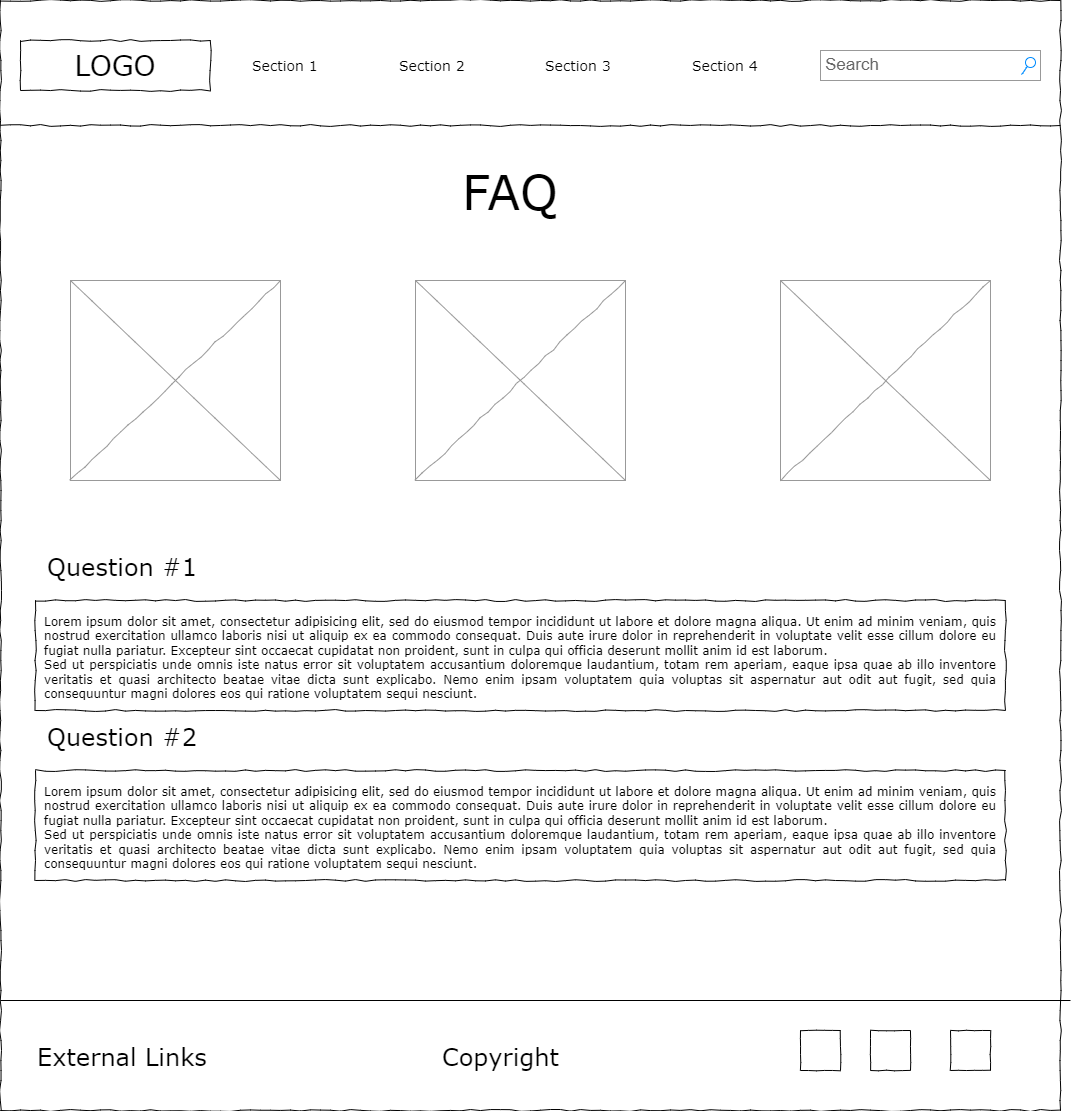

The diagram above was exported from draw.io. Its source (the exported page's mxGraphModel, read from the mxfile embedded in the PNG):
<mxGraphModel dx="1500" dy="763" grid="1" gridSize="10" guides="1" tooltips="1" connect="1" arrows="1" fold="1" page="1" pageScale="1" pageWidth="1100" pageHeight="850" background="none" math="0" shadow="0">
  <root>
    <mxCell id="0" />
    <mxCell id="1" parent="0" />
    <mxCell id="677b7b8949515195-1" value="" style="whiteSpace=wrap;html=1;rounded=0;shadow=0;labelBackgroundColor=none;strokeColor=#000000;strokeWidth=1;fillColor=none;fontFamily=Verdana;fontSize=12;fontColor=#000000;align=center;comic=1;" parent="1" vertex="1">
      <mxGeometry x="20" y="20" width="1060" height="1110" as="geometry" />
    </mxCell>
    <mxCell id="677b7b8949515195-2" value="LOGO" style="whiteSpace=wrap;html=1;rounded=0;shadow=0;labelBackgroundColor=none;strokeWidth=1;fontFamily=Verdana;fontSize=28;align=center;comic=1;" parent="1" vertex="1">
      <mxGeometry x="40" y="60" width="190" height="50" as="geometry" />
    </mxCell>
    <mxCell id="677b7b8949515195-3" value="Search" style="strokeWidth=1;shadow=0;dashed=0;align=center;html=1;shape=mxgraph.mockup.forms.searchBox;strokeColor=#999999;mainText=;strokeColor2=#008cff;fontColor=#666666;fontSize=17;align=left;spacingLeft=3;rounded=0;labelBackgroundColor=none;comic=1;" parent="1" vertex="1">
      <mxGeometry x="840" y="70" width="220" height="30" as="geometry" />
    </mxCell>
    <mxCell id="677b7b8949515195-9" value="" style="line;strokeWidth=1;html=1;rounded=0;shadow=0;labelBackgroundColor=none;fillColor=none;fontFamily=Verdana;fontSize=14;fontColor=#000000;align=center;comic=1;" parent="1" vertex="1">
      <mxGeometry x="20" y="140" width="1060" height="10" as="geometry" />
    </mxCell>
    <mxCell id="677b7b8949515195-11" value="Section 1" style="text;html=1;points=[];align=left;verticalAlign=top;spacingTop=-4;fontSize=14;fontFamily=Verdana" parent="1" vertex="1">
      <mxGeometry x="270" y="75" width="60" height="20" as="geometry" />
    </mxCell>
    <mxCell id="677b7b8949515195-12" value="Section 2" style="text;html=1;points=[];align=left;verticalAlign=top;spacingTop=-4;fontSize=14;fontFamily=Verdana" parent="1" vertex="1">
      <mxGeometry x="417" y="75" width="60" height="20" as="geometry" />
    </mxCell>
    <mxCell id="677b7b8949515195-13" value="Section 3" style="text;html=1;points=[];align=left;verticalAlign=top;spacingTop=-4;fontSize=14;fontFamily=Verdana" parent="1" vertex="1">
      <mxGeometry x="563" y="75" width="60" height="20" as="geometry" />
    </mxCell>
    <mxCell id="677b7b8949515195-14" value="Section 4" style="text;html=1;points=[];align=left;verticalAlign=top;spacingTop=-4;fontSize=14;fontFamily=Verdana" parent="1" vertex="1">
      <mxGeometry x="710" y="75" width="60" height="20" as="geometry" />
    </mxCell>
    <mxCell id="677b7b8949515195-15" value="&lt;div style=&quot;text-align: justify&quot;&gt;&lt;span&gt;Lorem ipsum dolor sit amet, consectetur adipisicing elit, sed do eiusmod tempor incididunt ut labore et dolore magna aliqua. Ut enim ad minim veniam, quis nostrud exercitation ullamco laboris nisi ut aliquip ex ea commodo consequat. Duis aute irure dolor in reprehenderit in voluptate velit esse cillum dolore eu fugiat nulla pariatur. Excepteur sint occaecat cupidatat non proident, sunt in culpa qui officia deserunt mollit anim id est laborum.&lt;/span&gt;&lt;/div&gt;&lt;div style=&quot;text-align: justify&quot;&gt;&lt;span&gt;Sed ut perspiciatis unde omnis iste natus error sit voluptatem accusantium doloremque laudantium, totam rem aperiam, eaque ipsa quae ab illo inventore veritatis et quasi architecto beatae vitae dicta sunt explicabo. Nemo enim ipsam voluptatem quia voluptas sit aspernatur aut odit aut fugit, sed quia consequuntur magni dolores eos qui ratione voluptatem sequi nesciunt.&amp;nbsp;&lt;/span&gt;&lt;/div&gt;" style="whiteSpace=wrap;html=1;rounded=0;shadow=0;labelBackgroundColor=none;strokeWidth=1;fillColor=none;fontFamily=Verdana;fontSize=12;align=center;verticalAlign=top;spacing=10;comic=1;" parent="1" vertex="1">
      <mxGeometry x="55" y="620" width="970" height="110" as="geometry" />
    </mxCell>
    <mxCell id="677b7b8949515195-16" value="" style="verticalLabelPosition=bottom;shadow=0;dashed=0;align=center;html=1;verticalAlign=top;strokeWidth=1;shape=mxgraph.mockup.graphics.simpleIcon;strokeColor=#999999;rounded=0;labelBackgroundColor=none;fontFamily=Verdana;fontSize=14;fontColor=#000000;comic=1;" parent="1" vertex="1">
      <mxGeometry x="90" y="300" width="210" height="200" as="geometry" />
    </mxCell>
    <mxCell id="677b7b8949515195-42" value="&lt;font style=&quot;font-size: 24px;&quot;&gt;External Links&lt;/font&gt;" style="text;html=1;points=[];align=left;verticalAlign=top;spacingTop=-4;fontSize=14;fontFamily=Verdana" parent="1" vertex="1">
      <mxGeometry x="55" y="1060" width="140" height="40" as="geometry" />
    </mxCell>
    <mxCell id="1nyMx-H_g8ZDUtq0zuxd-1" value="" style="verticalLabelPosition=bottom;shadow=0;dashed=0;align=center;html=1;verticalAlign=top;strokeWidth=1;shape=mxgraph.mockup.graphics.simpleIcon;strokeColor=#999999;rounded=0;labelBackgroundColor=none;fontFamily=Verdana;fontSize=14;fontColor=#000000;comic=1;" vertex="1" parent="1">
      <mxGeometry x="800" y="300" width="210" height="200" as="geometry" />
    </mxCell>
    <mxCell id="1nyMx-H_g8ZDUtq0zuxd-2" value="" style="verticalLabelPosition=bottom;shadow=0;dashed=0;align=center;html=1;verticalAlign=top;strokeWidth=1;shape=mxgraph.mockup.graphics.simpleIcon;strokeColor=#999999;rounded=0;labelBackgroundColor=none;fontFamily=Verdana;fontSize=14;fontColor=#000000;comic=1;" vertex="1" parent="1">
      <mxGeometry x="435" y="300" width="210" height="200" as="geometry" />
    </mxCell>
    <mxCell id="1nyMx-H_g8ZDUtq0zuxd-3" value="" style="whiteSpace=wrap;html=1;rounded=0;shadow=0;labelBackgroundColor=none;strokeWidth=1;fillColor=none;fontFamily=Verdana;fontSize=12;align=center;comic=1;" vertex="1" parent="1">
      <mxGeometry x="820" y="1050" width="40" height="40" as="geometry" />
    </mxCell>
    <mxCell id="1nyMx-H_g8ZDUtq0zuxd-4" value="" style="whiteSpace=wrap;html=1;rounded=0;shadow=0;labelBackgroundColor=none;strokeWidth=1;fillColor=none;fontFamily=Verdana;fontSize=12;align=center;comic=1;" vertex="1" parent="1">
      <mxGeometry x="890" y="1050" width="40" height="40" as="geometry" />
    </mxCell>
    <mxCell id="1nyMx-H_g8ZDUtq0zuxd-5" value="" style="whiteSpace=wrap;html=1;rounded=0;shadow=0;labelBackgroundColor=none;strokeWidth=1;fillColor=none;fontFamily=Verdana;fontSize=12;align=center;comic=1;" vertex="1" parent="1">
      <mxGeometry x="970" y="1050" width="40" height="40" as="geometry" />
    </mxCell>
    <mxCell id="1nyMx-H_g8ZDUtq0zuxd-6" value="" style="endArrow=none;html=1;rounded=0;" edge="1" parent="1">
      <mxGeometry width="50" height="50" relative="1" as="geometry">
        <mxPoint x="1090" y="1020" as="sourcePoint" />
        <mxPoint x="20" y="1020" as="targetPoint" />
        <Array as="points">
          <mxPoint x="20" y="1020" />
        </Array>
      </mxGeometry>
    </mxCell>
    <mxCell id="1nyMx-H_g8ZDUtq0zuxd-7" value="&lt;span style=&quot;font-size: 24px;&quot;&gt;Copyright&lt;/span&gt;" style="text;html=1;points=[];align=left;verticalAlign=top;spacingTop=-4;fontSize=14;fontFamily=Verdana" vertex="1" parent="1">
      <mxGeometry x="460" y="1060" width="140" height="40" as="geometry" />
    </mxCell>
    <mxCell id="1nyMx-H_g8ZDUtq0zuxd-8" value="&lt;span style=&quot;font-size: 24px;&quot;&gt;Question #1&lt;/span&gt;" style="text;html=1;points=[];align=left;verticalAlign=top;spacingTop=-4;fontSize=14;fontFamily=Verdana" vertex="1" parent="1">
      <mxGeometry x="65" y="570" width="140" height="40" as="geometry" />
    </mxCell>
    <mxCell id="1nyMx-H_g8ZDUtq0zuxd-9" value="&lt;font style=&quot;font-size: 48px;&quot;&gt;FAQ&lt;/font&gt;" style="text;html=1;points=[];align=left;verticalAlign=top;spacingTop=-4;fontSize=14;fontFamily=Verdana" vertex="1" parent="1">
      <mxGeometry x="480" y="180" width="140" height="40" as="geometry" />
    </mxCell>
    <mxCell id="1nyMx-H_g8ZDUtq0zuxd-10" value="&lt;div style=&quot;text-align: justify&quot;&gt;&lt;span&gt;Lorem ipsum dolor sit amet, consectetur adipisicing elit, sed do eiusmod tempor incididunt ut labore et dolore magna aliqua. Ut enim ad minim veniam, quis nostrud exercitation ullamco laboris nisi ut aliquip ex ea commodo consequat. Duis aute irure dolor in reprehenderit in voluptate velit esse cillum dolore eu fugiat nulla pariatur. Excepteur sint occaecat cupidatat non proident, sunt in culpa qui officia deserunt mollit anim id est laborum.&lt;/span&gt;&lt;/div&gt;&lt;div style=&quot;text-align: justify&quot;&gt;&lt;span&gt;Sed ut perspiciatis unde omnis iste natus error sit voluptatem accusantium doloremque laudantium, totam rem aperiam, eaque ipsa quae ab illo inventore veritatis et quasi architecto beatae vitae dicta sunt explicabo. Nemo enim ipsam voluptatem quia voluptas sit aspernatur aut odit aut fugit, sed quia consequuntur magni dolores eos qui ratione voluptatem sequi nesciunt.&amp;nbsp;&lt;/span&gt;&lt;/div&gt;" style="whiteSpace=wrap;html=1;rounded=0;shadow=0;labelBackgroundColor=none;strokeWidth=1;fillColor=none;fontFamily=Verdana;fontSize=12;align=center;verticalAlign=top;spacing=10;comic=1;" vertex="1" parent="1">
      <mxGeometry x="55" y="790" width="970" height="110" as="geometry" />
    </mxCell>
    <mxCell id="1nyMx-H_g8ZDUtq0zuxd-11" value="&lt;span style=&quot;font-size: 24px;&quot;&gt;Question #2&lt;/span&gt;" style="text;html=1;points=[];align=left;verticalAlign=top;spacingTop=-4;fontSize=14;fontFamily=Verdana" vertex="1" parent="1">
      <mxGeometry x="65" y="740" width="140" height="40" as="geometry" />
    </mxCell>
  </root>
</mxGraphModel>